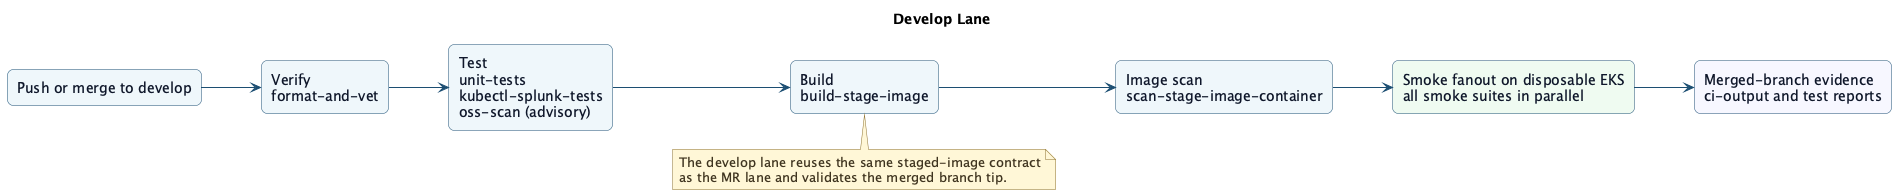

The diagram above was rendered by PlantUML. Its source (embedded in the PNG):
@startuml
title Develop Lane
left to right direction
skinparam Shadowing false
skinparam DefaultFontName DejaVu Sans
skinparam BackgroundColor white
skinparam ArrowColor #1d4f73
skinparam Rectangle {
  BorderColor #1d4f73
  BackgroundColor #eef6fb
  FontColor #0f172a
  RoundCorner 12
}
skinparam Note {
  BorderColor #8b6f2f
  BackgroundColor #fff7d6
  FontColor #3f3420
}

rectangle "Push or merge to develop" as trigger
rectangle "Verify\nformat-and-vet" as verify
rectangle "Test\nunit-tests\nkubectl-splunk-tests\noss-scan (advisory)" as test
rectangle "Build\nbuild-stage-image" as build
rectangle "Image scan\nscan-stage-image-container" as scan
rectangle "Smoke fanout on disposable EKS\nall smoke suites in parallel" as smoke #eefbf1
rectangle "Merged-branch evidence\nci-output and test reports" as evidence #f7f7ff

trigger --> verify
verify --> test
test --> build
build --> scan
scan --> smoke
smoke --> evidence

note bottom of build
The develop lane reuses the same staged-image contract
as the MR lane and validates the merged branch tip.
end note
@enduml